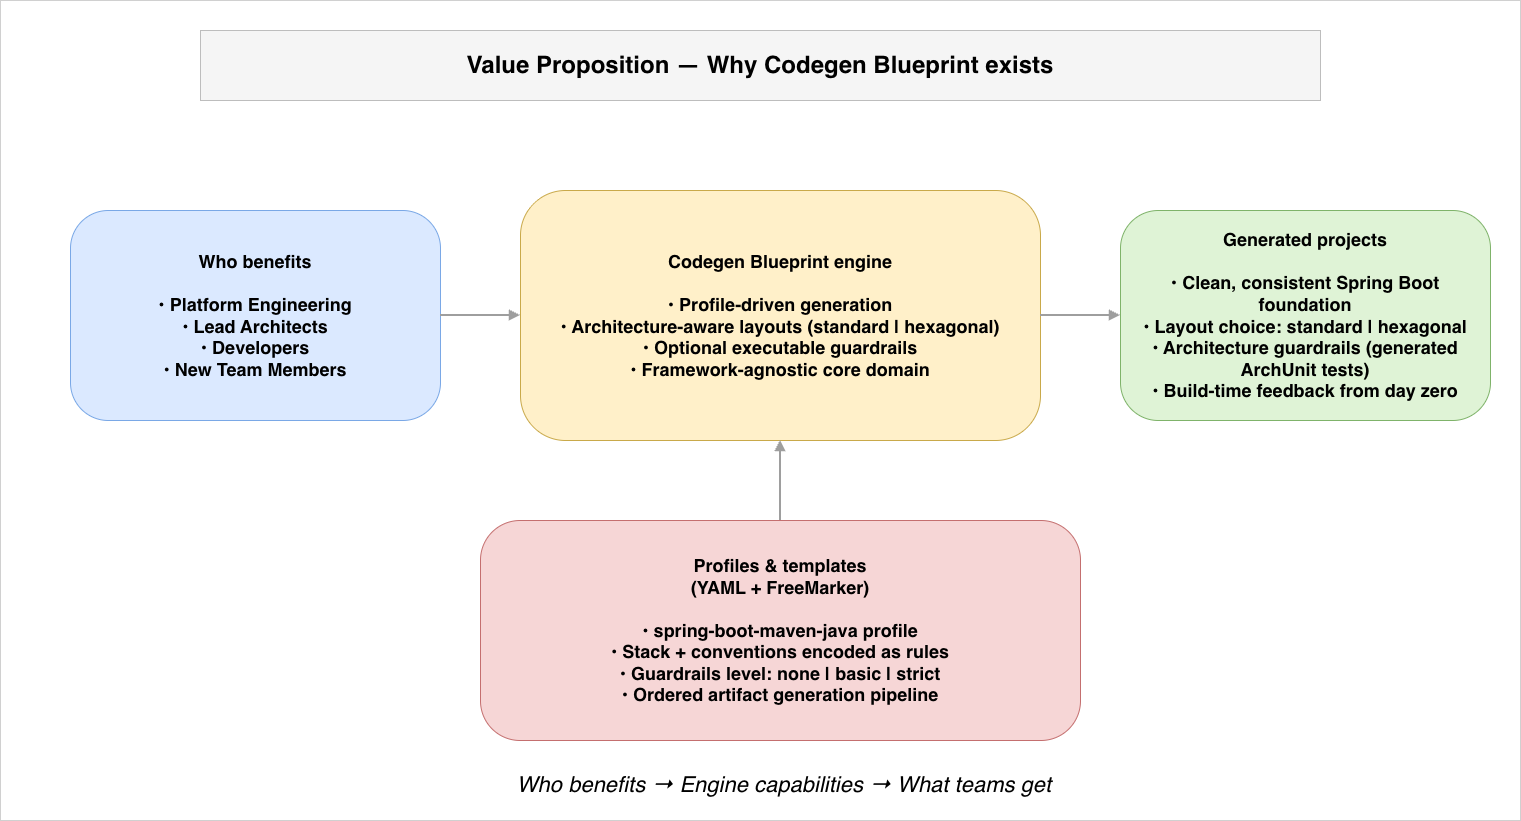

The diagram above was exported from draw.io. Its source (the exported page's mxGraphModel, read from the mxfile embedded in the PNG):
<mxGraphModel dx="1676" dy="997" grid="1" gridSize="10" guides="1" tooltips="1" connect="1" arrows="1" fold="1" page="1" pageScale="1" pageWidth="1600" pageHeight="900" math="0" shadow="0">
  <root>
    <mxCell id="0" />
    <mxCell id="1" parent="0" />
    <mxCell id="frame" value="" style="rounded=0;whiteSpace=wrap;html=1;strokeColor=#d0d0d0;fillColor=none;" parent="1" vertex="1">
      <mxGeometry x="40" y="40" width="1520" height="820" as="geometry" />
    </mxCell>
    <mxCell id="titleBox" value="Value Proposition — Why Codegen Blueprint exists" style="rounded=0;whiteSpace=wrap;html=1;align=center;verticalAlign=middle;fontStyle=1;fontSize=24;strokeColor=#bdbdbd;fillColor=#f5f5f5;" parent="1" vertex="1">
      <mxGeometry x="240" y="70" width="1120" height="70" as="geometry" />
    </mxCell>
    <mxCell id="whoBox" value="Who benefits&#10;&#10;• Platform Engineering&#10;• Lead Architects&#10;• Developers&#10;• New Team Members" style="rounded=1;arcSize=18;whiteSpace=wrap;html=1;align=center;verticalAlign=middle;fontStyle=1;fontSize=18;strokeColor=#7aa8e6;fillColor=#dbe9ff;spacingTop=14;spacingBottom=14;spacingLeft=18;spacingRight=18;" parent="1" vertex="1">
      <mxGeometry x="110" y="250" width="370" height="210" as="geometry" />
    </mxCell>
    <mxCell id="engineBox" value="Codegen Blueprint engine&lt;br&gt;&lt;br&gt;• Profile-driven generation&lt;br&gt;• Architecture-aware layouts (standard | hexagonal)&lt;br&gt;• Optional executable guardrails&lt;br&gt;• Framework-agnostic core domain" style="rounded=1;arcSize=18;whiteSpace=wrap;html=1;align=center;verticalAlign=middle;fontStyle=1;fontSize=18;strokeColor=#c9a94a;fillColor=#fff0c9;spacingTop=14;spacingBottom=14;spacingLeft=18;spacingRight=18;" parent="1" vertex="1">
      <mxGeometry x="560" y="230" width="520" height="250" as="geometry" />
    </mxCell>
    <mxCell id="servicesBox" value="Generated projects&#10;&#10;• Clean, consistent Spring Boot foundation&#10;• Layout choice: standard | hexagonal&#10;• Architecture guardrails (generated ArchUnit tests)&#10;• Build-time feedback from day zero" style="rounded=1;arcSize=18;whiteSpace=wrap;html=1;align=center;verticalAlign=middle;fontStyle=1;fontSize=18;strokeColor=#7fb36a;fillColor=#dff3d6;spacingTop=14;spacingBottom=14;spacingLeft=18;spacingRight=18;" parent="1" vertex="1">
      <mxGeometry x="1160" y="250" width="370" height="210" as="geometry" />
    </mxCell>
    <mxCell id="profilesBox" value="Profiles &amp; templates&#10;(YAML + FreeMarker)&#10;&#10;• spring-boot-maven-java profile&#10;• Stack + conventions encoded as rules&#10;• Guardrails level: none | basic | strict&#10;• Ordered artifact generation pipeline" style="rounded=1;arcSize=18;whiteSpace=wrap;html=1;align=center;verticalAlign=middle;fontStyle=1;fontSize=18;strokeColor=#c46f6f;fillColor=#f6d6d6;spacingTop=14;spacingBottom=14;spacingLeft=18;spacingRight=18;" parent="1" vertex="1">
      <mxGeometry x="520" y="560" width="600" height="220" as="geometry" />
    </mxCell>
    <mxCell id="edgeWhoToEngine" value="" style="endArrow=block;endFill=1;strokeWidth=2;strokeColor=#9e9e9e;rounded=0;" parent="1" source="whoBox" target="engineBox" edge="1">
      <mxGeometry relative="1" as="geometry" />
    </mxCell>
    <mxCell id="edgeEngineToServices" value="" style="endArrow=block;endFill=1;strokeWidth=2;strokeColor=#9e9e9e;rounded=0;" parent="1" source="engineBox" target="servicesBox" edge="1">
      <mxGeometry relative="1" as="geometry" />
    </mxCell>
    <mxCell id="edgeProfilesToEngine" value="" style="endArrow=block;endFill=1;strokeWidth=2;strokeColor=#9e9e9e;rounded=0;" parent="1" source="profilesBox" target="engineBox" edge="1">
      <mxGeometry relative="1" as="geometry" />
    </mxCell>
    <mxCell id="footer" value="Who benefits → Engine capabilities → What teams get" style="whiteSpace=wrap;html=1;align=center;verticalAlign=middle;fontStyle=2;fontSize=22;strokeColor=none;fillColor=none;" parent="1" vertex="1">
      <mxGeometry x="384" y="805" width="880" height="40" as="geometry" />
    </mxCell>
  </root>
</mxGraphModel>